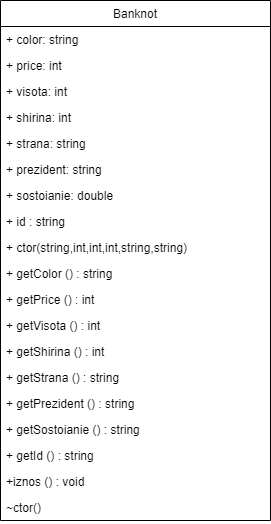

The diagram above was exported from draw.io. Its source (the exported page's mxGraphModel, read from the mxfile embedded in the PNG):
<mxGraphModel dx="569" dy="318" grid="1" gridSize="10" guides="1" tooltips="1" connect="1" arrows="1" fold="1" page="1" pageScale="1" pageWidth="827" pageHeight="1169" math="0" shadow="0">
  <root>
    <mxCell id="0" />
    <mxCell id="1" parent="0" />
    <mxCell id="U5zg6VGHLn7DwkmpG3l--2" value="Banknot" style="swimlane;fontStyle=0;childLayout=stackLayout;horizontal=1;startSize=26;fillColor=none;horizontalStack=0;resizeParent=1;resizeParentMax=0;resizeLast=0;collapsible=1;marginBottom=0;" parent="1" vertex="1">
      <mxGeometry x="260" y="330" width="270" height="520" as="geometry">
        <mxRectangle x="260" y="330" width="90" height="26" as="alternateBounds" />
      </mxGeometry>
    </mxCell>
    <mxCell id="U5zg6VGHLn7DwkmpG3l--3" value="+ color: string" style="text;strokeColor=none;fillColor=none;align=left;verticalAlign=top;spacingLeft=4;spacingRight=4;overflow=hidden;rotatable=0;points=[[0,0.5],[1,0.5]];portConstraint=eastwest;" parent="U5zg6VGHLn7DwkmpG3l--2" vertex="1">
      <mxGeometry y="26" width="270" height="26" as="geometry" />
    </mxCell>
    <mxCell id="U5zg6VGHLn7DwkmpG3l--4" value="+ price: int " style="text;strokeColor=none;fillColor=none;align=left;verticalAlign=top;spacingLeft=4;spacingRight=4;overflow=hidden;rotatable=0;points=[[0,0.5],[1,0.5]];portConstraint=eastwest;" parent="U5zg6VGHLn7DwkmpG3l--2" vertex="1">
      <mxGeometry y="52" width="270" height="26" as="geometry" />
    </mxCell>
    <mxCell id="YDgN-HZPxoSo6IBXyZpi-1" value="+ visota: int " style="text;strokeColor=none;fillColor=none;align=left;verticalAlign=top;spacingLeft=4;spacingRight=4;overflow=hidden;rotatable=0;points=[[0,0.5],[1,0.5]];portConstraint=eastwest;" vertex="1" parent="U5zg6VGHLn7DwkmpG3l--2">
      <mxGeometry y="78" width="270" height="26" as="geometry" />
    </mxCell>
    <mxCell id="YDgN-HZPxoSo6IBXyZpi-3" value="+ shirina: int " style="text;strokeColor=none;fillColor=none;align=left;verticalAlign=top;spacingLeft=4;spacingRight=4;overflow=hidden;rotatable=0;points=[[0,0.5],[1,0.5]];portConstraint=eastwest;" vertex="1" parent="U5zg6VGHLn7DwkmpG3l--2">
      <mxGeometry y="104" width="270" height="26" as="geometry" />
    </mxCell>
    <mxCell id="YDgN-HZPxoSo6IBXyZpi-6" value="+ strana: string  " style="text;strokeColor=none;fillColor=none;align=left;verticalAlign=top;spacingLeft=4;spacingRight=4;overflow=hidden;rotatable=0;points=[[0,0.5],[1,0.5]];portConstraint=eastwest;" vertex="1" parent="U5zg6VGHLn7DwkmpG3l--2">
      <mxGeometry y="130" width="270" height="26" as="geometry" />
    </mxCell>
    <mxCell id="YDgN-HZPxoSo6IBXyZpi-9" value="+ prezident: string&#10;" style="text;strokeColor=none;fillColor=none;align=left;verticalAlign=top;spacingLeft=4;spacingRight=4;overflow=hidden;rotatable=0;points=[[0,0.5],[1,0.5]];portConstraint=eastwest;" vertex="1" parent="U5zg6VGHLn7DwkmpG3l--2">
      <mxGeometry y="156" width="270" height="26" as="geometry" />
    </mxCell>
    <mxCell id="YDgN-HZPxoSo6IBXyZpi-11" value="+ sostoianie: double&#10;" style="text;strokeColor=none;fillColor=none;align=left;verticalAlign=top;spacingLeft=4;spacingRight=4;overflow=hidden;rotatable=0;points=[[0,0.5],[1,0.5]];portConstraint=eastwest;" vertex="1" parent="U5zg6VGHLn7DwkmpG3l--2">
      <mxGeometry y="182" width="270" height="26" as="geometry" />
    </mxCell>
    <mxCell id="YDgN-HZPxoSo6IBXyZpi-16" value="+ id : string &#10;" style="text;strokeColor=none;fillColor=none;align=left;verticalAlign=top;spacingLeft=4;spacingRight=4;overflow=hidden;rotatable=0;points=[[0,0.5],[1,0.5]];portConstraint=eastwest;" vertex="1" parent="U5zg6VGHLn7DwkmpG3l--2">
      <mxGeometry y="208" width="270" height="26" as="geometry" />
    </mxCell>
    <mxCell id="YDgN-HZPxoSo6IBXyZpi-13" value="+ ctor(string,int,int,int,string,string)&#10;" style="text;strokeColor=none;fillColor=none;align=left;verticalAlign=top;spacingLeft=4;spacingRight=4;overflow=hidden;rotatable=0;points=[[0,0.5],[1,0.5]];portConstraint=eastwest;" vertex="1" parent="U5zg6VGHLn7DwkmpG3l--2">
      <mxGeometry y="234" width="270" height="26" as="geometry" />
    </mxCell>
    <mxCell id="U5zg6VGHLn7DwkmpG3l--6" value="+ getColor () : string" style="text;strokeColor=none;fillColor=none;align=left;verticalAlign=top;spacingLeft=4;spacingRight=4;overflow=hidden;rotatable=0;points=[[0,0.5],[1,0.5]];portConstraint=eastwest;" parent="U5zg6VGHLn7DwkmpG3l--2" vertex="1">
      <mxGeometry y="260" width="270" height="26" as="geometry" />
    </mxCell>
    <mxCell id="U5zg6VGHLn7DwkmpG3l--5" value="+ getPrice () : int&#10;" style="text;strokeColor=none;fillColor=none;align=left;verticalAlign=top;spacingLeft=4;spacingRight=4;overflow=hidden;rotatable=0;points=[[0,0.5],[1,0.5]];portConstraint=eastwest;" parent="U5zg6VGHLn7DwkmpG3l--2" vertex="1">
      <mxGeometry y="286" width="270" height="26" as="geometry" />
    </mxCell>
    <mxCell id="YDgN-HZPxoSo6IBXyZpi-4" value="+ getVisota () : int&#10;" style="text;strokeColor=none;fillColor=none;align=left;verticalAlign=top;spacingLeft=4;spacingRight=4;overflow=hidden;rotatable=0;points=[[0,0.5],[1,0.5]];portConstraint=eastwest;" vertex="1" parent="U5zg6VGHLn7DwkmpG3l--2">
      <mxGeometry y="312" width="270" height="26" as="geometry" />
    </mxCell>
    <mxCell id="YDgN-HZPxoSo6IBXyZpi-5" value="+ getShirina () : int&#10;" style="text;strokeColor=none;fillColor=none;align=left;verticalAlign=top;spacingLeft=4;spacingRight=4;overflow=hidden;rotatable=0;points=[[0,0.5],[1,0.5]];portConstraint=eastwest;" vertex="1" parent="U5zg6VGHLn7DwkmpG3l--2">
      <mxGeometry y="338" width="270" height="26" as="geometry" />
    </mxCell>
    <mxCell id="YDgN-HZPxoSo6IBXyZpi-8" value="+ getStrana () : string&#10;" style="text;strokeColor=none;fillColor=none;align=left;verticalAlign=top;spacingLeft=4;spacingRight=4;overflow=hidden;rotatable=0;points=[[0,0.5],[1,0.5]];portConstraint=eastwest;" vertex="1" parent="U5zg6VGHLn7DwkmpG3l--2">
      <mxGeometry y="364" width="270" height="26" as="geometry" />
    </mxCell>
    <mxCell id="YDgN-HZPxoSo6IBXyZpi-10" value="+ getPrezident () : string&#10;" style="text;strokeColor=none;fillColor=none;align=left;verticalAlign=top;spacingLeft=4;spacingRight=4;overflow=hidden;rotatable=0;points=[[0,0.5],[1,0.5]];portConstraint=eastwest;" vertex="1" parent="U5zg6VGHLn7DwkmpG3l--2">
      <mxGeometry y="390" width="270" height="26" as="geometry" />
    </mxCell>
    <mxCell id="YDgN-HZPxoSo6IBXyZpi-19" value="+ getSostoianie () : string&#10;" style="text;strokeColor=none;fillColor=none;align=left;verticalAlign=top;spacingLeft=4;spacingRight=4;overflow=hidden;rotatable=0;points=[[0,0.5],[1,0.5]];portConstraint=eastwest;" vertex="1" parent="U5zg6VGHLn7DwkmpG3l--2">
      <mxGeometry y="416" width="270" height="26" as="geometry" />
    </mxCell>
    <mxCell id="YDgN-HZPxoSo6IBXyZpi-17" value="+ getId () : string" style="text;strokeColor=none;fillColor=none;align=left;verticalAlign=top;spacingLeft=4;spacingRight=4;overflow=hidden;rotatable=0;points=[[0,0.5],[1,0.5]];portConstraint=eastwest;" vertex="1" parent="U5zg6VGHLn7DwkmpG3l--2">
      <mxGeometry y="442" width="270" height="26" as="geometry" />
    </mxCell>
    <mxCell id="YDgN-HZPxoSo6IBXyZpi-12" value="+iznos () : void" style="text;strokeColor=none;fillColor=none;align=left;verticalAlign=top;spacingLeft=4;spacingRight=4;overflow=hidden;rotatable=0;points=[[0,0.5],[1,0.5]];portConstraint=eastwest;" vertex="1" parent="U5zg6VGHLn7DwkmpG3l--2">
      <mxGeometry y="468" width="270" height="26" as="geometry" />
    </mxCell>
    <mxCell id="YDgN-HZPxoSo6IBXyZpi-15" value="~ctor() " style="text;strokeColor=none;fillColor=none;align=left;verticalAlign=top;spacingLeft=4;spacingRight=4;overflow=hidden;rotatable=0;points=[[0,0.5],[1,0.5]];portConstraint=eastwest;" vertex="1" parent="U5zg6VGHLn7DwkmpG3l--2">
      <mxGeometry y="494" width="270" height="26" as="geometry" />
    </mxCell>
  </root>
</mxGraphModel>